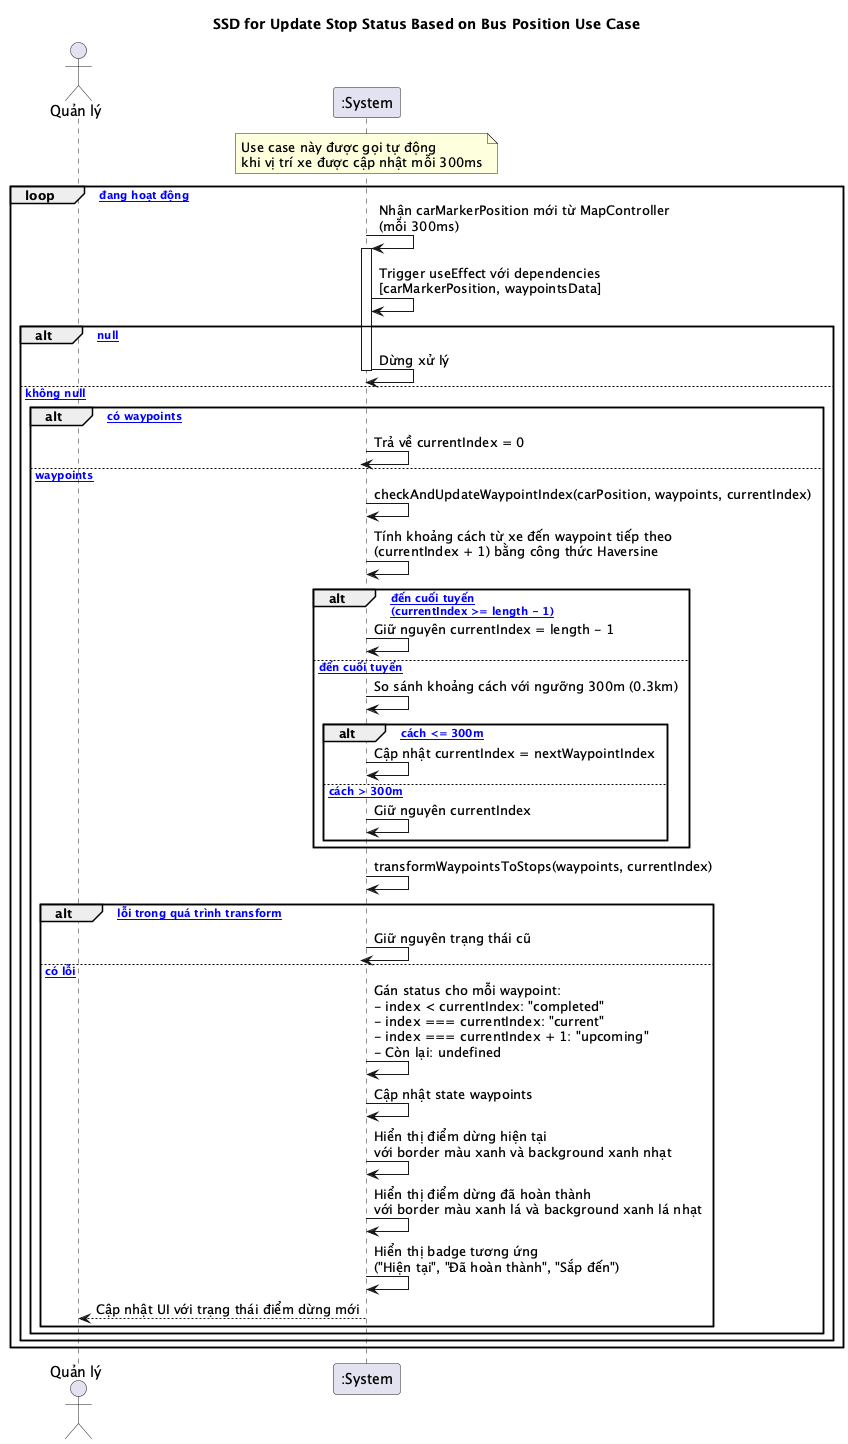

The diagram above was rendered by PlantUML. Its source (embedded in the PNG):
@startuml
title SSD for Update Stop Status Based on Bus Position Use Case

actor "Quản lý" as Manager
participant ":System" as System

note over System: Use case này được gọi tự động\nkhi vị trí xe được cập nhật mỗi 300ms

loop [Tracking đang hoạt động]
    System -> System: Nhận carMarkerPosition mới từ MapController\n(mỗi 300ms)
    activate System
    System -> System: Trigger useEffect với dependencies\n[carMarkerPosition, waypointsData]
    
    alt [carMarkerPosition null]
        System -> System: Dừng xử lý
        deactivate System
    else [carMarkerPosition không null]
        alt [Không có waypoints]
            System -> System: Trả về currentIndex = 0
            deactivate System
        else [Có waypoints]
            System -> System: checkAndUpdateWaypointIndex(carPosition, waypoints, currentIndex)
            System -> System: Tính khoảng cách từ xe đến waypoint tiếp theo\n(currentIndex + 1) bằng công thức Haversine
            
            alt [Đã đến cuối tuyến\n(currentIndex >= length - 1)]
                System -> System: Giữ nguyên currentIndex = length - 1
            else [Chưa đến cuối tuyến]
                System -> System: So sánh khoảng cách với ngưỡng 300m (0.3km)
                
                alt [Khoảng cách <= 300m]
                    System -> System: Cập nhật currentIndex = nextWaypointIndex
                else [Khoảng cách > 300m]
                    System -> System: Giữ nguyên currentIndex
                end
            end
            
            System -> System: transformWaypointsToStops(waypoints, currentIndex)
            
            alt [Có lỗi trong quá trình transform]
                System -> System: Giữ nguyên trạng thái cũ
                deactivate System
            else [Không có lỗi]
                System -> System: Gán status cho mỗi waypoint:\n- index < currentIndex: "completed"\n- index === currentIndex: "current"\n- index === currentIndex + 1: "upcoming"\n- Còn lại: undefined
                System -> System: Cập nhật state waypoints
                System -> System: Hiển thị điểm dừng hiện tại\nvới border màu xanh và background xanh nhạt
                System -> System: Hiển thị điểm dừng đã hoàn thành\nvới border màu xanh lá và background xanh lá nhạt
                System -> System: Hiển thị badge tương ứng\n("Hiện tại", "Đã hoàn thành", "Sắp đến")
                System --> Manager: Cập nhật UI với trạng thái điểm dừng mới
                deactivate System
            end
        end
    end
end

@enduml